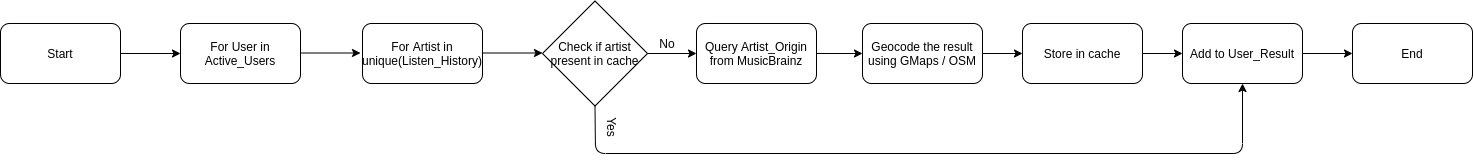

The diagram above was exported from draw.io. Its source (the exported page's mxGraphModel, read from the mxfile embedded in the PNG):
<mxGraphModel dx="3590" dy="1293" grid="1" gridSize="10" guides="1" tooltips="1" connect="1" arrows="1" fold="1" page="1" pageScale="1" pageWidth="827" pageHeight="1169" math="0" shadow="0">
  <root>
    <mxCell id="0" />
    <mxCell id="1" parent="0" />
    <mxCell id="CDhNID43T3CPNRMYPECk-1" value="For User in Active_Users" style="rounded=1;whiteSpace=wrap;html=1;" vertex="1" parent="1">
      <mxGeometry x="-102" y="420" width="120" height="60" as="geometry" />
    </mxCell>
    <mxCell id="CDhNID43T3CPNRMYPECk-2" value="Start" style="rounded=1;whiteSpace=wrap;html=1;" vertex="1" parent="1">
      <mxGeometry x="-282" y="420" width="120" height="60" as="geometry" />
    </mxCell>
    <mxCell id="CDhNID43T3CPNRMYPECk-3" value="" style="endArrow=classic;html=1;exitX=1;exitY=0.5;exitDx=0;exitDy=0;entryX=0;entryY=0.5;entryDx=0;entryDy=0;" edge="1" parent="1" source="CDhNID43T3CPNRMYPECk-2" target="CDhNID43T3CPNRMYPECk-1">
      <mxGeometry width="50" height="50" relative="1" as="geometry">
        <mxPoint x="118" y="470" as="sourcePoint" />
        <mxPoint x="168" y="420" as="targetPoint" />
      </mxGeometry>
    </mxCell>
    <mxCell id="CDhNID43T3CPNRMYPECk-4" value="For Artist in unique(Listen_History)" style="rounded=1;whiteSpace=wrap;html=1;" vertex="1" parent="1">
      <mxGeometry x="80" y="420" width="120" height="60" as="geometry" />
    </mxCell>
    <mxCell id="CDhNID43T3CPNRMYPECk-5" value="" style="endArrow=classic;html=1;exitX=1;exitY=0.5;exitDx=0;exitDy=0;entryX=0;entryY=0.5;entryDx=0;entryDy=0;" edge="1" parent="1">
      <mxGeometry width="50" height="50" relative="1" as="geometry">
        <mxPoint x="18" y="449.5" as="sourcePoint" />
        <mxPoint x="78" y="449.5" as="targetPoint" />
      </mxGeometry>
    </mxCell>
    <mxCell id="CDhNID43T3CPNRMYPECk-9" value="" style="endArrow=classic;html=1;exitX=1;exitY=0.5;exitDx=0;exitDy=0;entryX=0;entryY=0.5;entryDx=0;entryDy=0;" edge="1" parent="1">
      <mxGeometry width="50" height="50" relative="1" as="geometry">
        <mxPoint x="200" y="449.5" as="sourcePoint" />
        <mxPoint x="260" y="449.5" as="targetPoint" />
      </mxGeometry>
    </mxCell>
    <mxCell id="CDhNID43T3CPNRMYPECk-11" value="Check if artist present in cache" style="rhombus;whiteSpace=wrap;html=1;" vertex="1" parent="1">
      <mxGeometry x="260" y="397.5" width="105" height="105" as="geometry" />
    </mxCell>
    <mxCell id="CDhNID43T3CPNRMYPECk-12" value="" style="endArrow=classic;html=1;exitX=0.5;exitY=1;exitDx=0;exitDy=0;entryX=0.5;entryY=1;entryDx=0;entryDy=0;" edge="1" parent="1" source="CDhNID43T3CPNRMYPECk-11" target="CDhNID43T3CPNRMYPECk-13">
      <mxGeometry width="50" height="50" relative="1" as="geometry">
        <mxPoint x="310" y="550" as="sourcePoint" />
        <mxPoint x="313" y="550" as="targetPoint" />
        <Array as="points">
          <mxPoint x="313" y="550" />
          <mxPoint x="960" y="550" />
        </Array>
      </mxGeometry>
    </mxCell>
    <mxCell id="CDhNID43T3CPNRMYPECk-13" value="Add to User_Result" style="rounded=1;whiteSpace=wrap;html=1;" vertex="1" parent="1">
      <mxGeometry x="900" y="420" width="120" height="60" as="geometry" />
    </mxCell>
    <mxCell id="CDhNID43T3CPNRMYPECk-15" value="Yes" style="text;html=1;strokeColor=none;fillColor=none;align=center;verticalAlign=middle;whiteSpace=wrap;rounded=0;rotation=90;" vertex="1" parent="1">
      <mxGeometry x="310" y="514" width="40" height="20" as="geometry" />
    </mxCell>
    <mxCell id="CDhNID43T3CPNRMYPECk-19" value="" style="endArrow=classic;html=1;exitX=1;exitY=0.5;exitDx=0;exitDy=0;entryX=0;entryY=0.5;entryDx=0;entryDy=0;" edge="1" parent="1" source="CDhNID43T3CPNRMYPECk-11" target="CDhNID43T3CPNRMYPECk-20">
      <mxGeometry width="50" height="50" relative="1" as="geometry">
        <mxPoint x="490" y="480" as="sourcePoint" />
        <mxPoint x="440" y="450" as="targetPoint" />
      </mxGeometry>
    </mxCell>
    <mxCell id="CDhNID43T3CPNRMYPECk-20" value="Query Artist_Origin from MusicBrainz" style="rounded=1;whiteSpace=wrap;html=1;" vertex="1" parent="1">
      <mxGeometry x="414" y="420" width="120" height="60" as="geometry" />
    </mxCell>
    <mxCell id="CDhNID43T3CPNRMYPECk-22" value="Geocode the result using GMaps / OSM" style="rounded=1;whiteSpace=wrap;html=1;" vertex="1" parent="1">
      <mxGeometry x="580" y="420" width="120" height="60" as="geometry" />
    </mxCell>
    <mxCell id="CDhNID43T3CPNRMYPECk-32" value="Store in cache" style="rounded=1;whiteSpace=wrap;html=1;" vertex="1" parent="1">
      <mxGeometry x="740" y="420" width="120" height="60" as="geometry" />
    </mxCell>
    <mxCell id="CDhNID43T3CPNRMYPECk-34" value="No" style="text;html=1;strokeColor=none;fillColor=none;align=center;verticalAlign=middle;whiteSpace=wrap;rounded=0;rotation=0;" vertex="1" parent="1">
      <mxGeometry x="365" y="430" width="40" height="20" as="geometry" />
    </mxCell>
    <mxCell id="CDhNID43T3CPNRMYPECk-38" value="" style="edgeStyle=orthogonalEdgeStyle;rounded=0;orthogonalLoop=1;jettySize=auto;html=1;exitX=1;exitY=0.5;exitDx=0;exitDy=0;entryX=0;entryY=0.5;entryDx=0;entryDy=0;" edge="1" parent="1" source="CDhNID43T3CPNRMYPECk-20" target="CDhNID43T3CPNRMYPECk-22">
      <mxGeometry relative="1" as="geometry">
        <mxPoint x="586" y="610" as="sourcePoint" />
        <mxPoint x="540" y="610" as="targetPoint" />
      </mxGeometry>
    </mxCell>
    <mxCell id="CDhNID43T3CPNRMYPECk-42" value="" style="endArrow=classic;html=1;exitX=1;exitY=0.5;exitDx=0;exitDy=0;entryX=0;entryY=0.5;entryDx=0;entryDy=0;" edge="1" parent="1" source="CDhNID43T3CPNRMYPECk-22" target="CDhNID43T3CPNRMYPECk-32">
      <mxGeometry width="50" height="50" relative="1" as="geometry">
        <mxPoint x="650" y="720" as="sourcePoint" />
        <mxPoint x="700" y="670" as="targetPoint" />
      </mxGeometry>
    </mxCell>
    <mxCell id="CDhNID43T3CPNRMYPECk-44" value="" style="endArrow=classic;html=1;exitX=1;exitY=0.5;exitDx=0;exitDy=0;entryX=0;entryY=0.5;entryDx=0;entryDy=0;" edge="1" parent="1" source="CDhNID43T3CPNRMYPECk-32" target="CDhNID43T3CPNRMYPECk-13">
      <mxGeometry width="50" height="50" relative="1" as="geometry">
        <mxPoint x="290" y="440" as="sourcePoint" />
        <mxPoint x="340" y="390" as="targetPoint" />
      </mxGeometry>
    </mxCell>
    <mxCell id="CDhNID43T3CPNRMYPECk-46" value="End" style="rounded=1;whiteSpace=wrap;html=1;" vertex="1" parent="1">
      <mxGeometry x="1070" y="420" width="120" height="60" as="geometry" />
    </mxCell>
    <mxCell id="CDhNID43T3CPNRMYPECk-47" value="" style="endArrow=classic;html=1;exitX=1;exitY=0.5;exitDx=0;exitDy=0;entryX=0;entryY=0.5;entryDx=0;entryDy=0;" edge="1" parent="1" source="CDhNID43T3CPNRMYPECk-13" target="CDhNID43T3CPNRMYPECk-46">
      <mxGeometry width="50" height="50" relative="1" as="geometry">
        <mxPoint x="870" y="460" as="sourcePoint" />
        <mxPoint x="910" y="460" as="targetPoint" />
      </mxGeometry>
    </mxCell>
  </root>
</mxGraphModel>